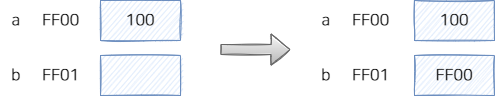

The diagram above was exported from draw.io. Its source (the exported page's mxGraphModel, read from the mxfile embedded in the PNG):
<mxGraphModel dx="870" dy="734" grid="1" gridSize="10" guides="1" tooltips="1" connect="1" arrows="1" fold="1" page="1" pageScale="1" pageWidth="827" pageHeight="1169" math="0" shadow="0">
  <root>
    <mxCell id="0" />
    <mxCell id="1" parent="0" />
    <mxCell id="EQqTwS7zLTHzJm1mK5zl-238" value="100" style="rounded=0;whiteSpace=wrap;html=1;fillColor=#dae8fc;strokeColor=#6c8ebf;sketch=1;fontFamily=나눔스퀘어OTF_ac;fontSize=16;fontStyle=0" vertex="1" parent="1">
      <mxGeometry x="100" width="80" height="40" as="geometry" />
    </mxCell>
    <mxCell id="EQqTwS7zLTHzJm1mK5zl-239" value="" style="rounded=0;whiteSpace=wrap;html=1;fillColor=#dae8fc;strokeColor=#6c8ebf;sketch=1;fontFamily=나눔스퀘어OTF_ac;fontSize=16;fontStyle=0" vertex="1" parent="1">
      <mxGeometry x="100" y="55" width="80" height="40" as="geometry" />
    </mxCell>
    <mxCell id="EQqTwS7zLTHzJm1mK5zl-240" value="a" style="text;html=1;align=center;verticalAlign=middle;resizable=0;points=[];autosize=1;strokeColor=none;fillColor=none;fontFamily=나눔스퀘어OTF_ac;fontSize=16;fontStyle=0" vertex="1" parent="1">
      <mxGeometry y="5" width="30" height="30" as="geometry" />
    </mxCell>
    <mxCell id="EQqTwS7zLTHzJm1mK5zl-241" value="FF00" style="text;html=1;align=center;verticalAlign=middle;resizable=0;points=[];autosize=1;strokeColor=none;fillColor=none;fontFamily=나눔스퀘어OTF_ac;fontSize=16;fontStyle=0" vertex="1" parent="1">
      <mxGeometry x="30" y="5" width="60" height="30" as="geometry" />
    </mxCell>
    <mxCell id="EQqTwS7zLTHzJm1mK5zl-242" value="b" style="text;html=1;align=center;verticalAlign=middle;resizable=0;points=[];autosize=1;strokeColor=none;fillColor=none;fontFamily=나눔스퀘어OTF_ac;fontSize=16;fontStyle=0" vertex="1" parent="1">
      <mxGeometry y="60" width="30" height="30" as="geometry" />
    </mxCell>
    <mxCell id="EQqTwS7zLTHzJm1mK5zl-243" value="FF01" style="text;html=1;align=center;verticalAlign=middle;resizable=0;points=[];autosize=1;strokeColor=none;fillColor=none;fontFamily=나눔스퀘어OTF_ac;fontSize=16;fontStyle=0" vertex="1" parent="1">
      <mxGeometry x="30" y="60" width="60" height="30" as="geometry" />
    </mxCell>
    <mxCell id="EQqTwS7zLTHzJm1mK5zl-244" value="100" style="rounded=0;whiteSpace=wrap;html=1;fillColor=#dae8fc;strokeColor=#6c8ebf;sketch=1;fontFamily=나눔스퀘어OTF_ac;fontSize=16;fontStyle=0" vertex="1" parent="1">
      <mxGeometry x="414" width="80" height="40" as="geometry" />
    </mxCell>
    <mxCell id="EQqTwS7zLTHzJm1mK5zl-245" value="FF00" style="rounded=0;whiteSpace=wrap;html=1;fillColor=#dae8fc;strokeColor=#6c8ebf;sketch=1;fontFamily=나눔스퀘어OTF_ac;fontSize=16;fontStyle=0" vertex="1" parent="1">
      <mxGeometry x="414" y="55" width="80" height="40" as="geometry" />
    </mxCell>
    <mxCell id="EQqTwS7zLTHzJm1mK5zl-246" value="a" style="text;html=1;align=center;verticalAlign=middle;resizable=0;points=[];autosize=1;strokeColor=none;fillColor=none;fontFamily=나눔스퀘어OTF_ac;fontSize=16;fontStyle=0" vertex="1" parent="1">
      <mxGeometry x="310" y="5" width="30" height="30" as="geometry" />
    </mxCell>
    <mxCell id="EQqTwS7zLTHzJm1mK5zl-247" value="FF00" style="text;html=1;align=center;verticalAlign=middle;resizable=0;points=[];autosize=1;strokeColor=none;fillColor=none;fontFamily=나눔스퀘어OTF_ac;fontSize=16;fontStyle=0" vertex="1" parent="1">
      <mxGeometry x="340" y="5" width="60" height="30" as="geometry" />
    </mxCell>
    <mxCell id="EQqTwS7zLTHzJm1mK5zl-248" value="b" style="text;html=1;align=center;verticalAlign=middle;resizable=0;points=[];autosize=1;strokeColor=none;fillColor=none;fontFamily=나눔스퀘어OTF_ac;fontSize=16;fontStyle=0" vertex="1" parent="1">
      <mxGeometry x="310" y="60" width="30" height="30" as="geometry" />
    </mxCell>
    <mxCell id="EQqTwS7zLTHzJm1mK5zl-249" value="FF01" style="text;html=1;align=center;verticalAlign=middle;resizable=0;points=[];autosize=1;strokeColor=none;fillColor=none;fontFamily=나눔스퀘어OTF_ac;fontSize=16;fontStyle=0" vertex="1" parent="1">
      <mxGeometry x="340" y="60" width="60" height="30" as="geometry" />
    </mxCell>
    <mxCell id="EQqTwS7zLTHzJm1mK5zl-250" value="" style="shape=flexArrow;endArrow=classic;html=1;rounded=0;fillColor=#f5f5f5;sketch=1;strokeColor=#666666;gradientColor=#b3b3b3;fontFamily=나눔스퀘어OTF_ac;fontSize=16;fontStyle=0" edge="1" parent="1">
      <mxGeometry width="50" height="50" relative="1" as="geometry">
        <mxPoint x="220" y="49" as="sourcePoint" />
        <mxPoint x="290" y="49" as="targetPoint" />
      </mxGeometry>
    </mxCell>
  </root>
</mxGraphModel>